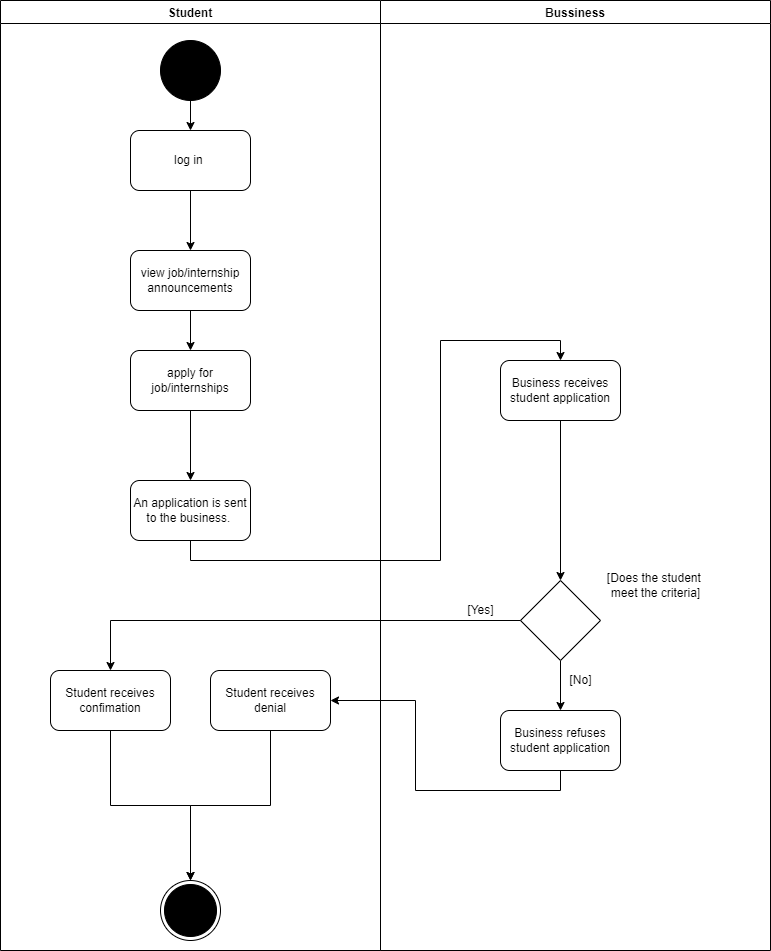

The diagram above was exported from draw.io. Its source (the exported page's mxGraphModel, read from the mxfile embedded in the PNG):
<mxGraphModel dx="868" dy="425" grid="1" gridSize="10" guides="1" tooltips="1" connect="1" arrows="1" fold="1" page="1" pageScale="1" pageWidth="850" pageHeight="1100" math="0" shadow="0">
  <root>
    <mxCell id="0" />
    <mxCell id="1" parent="0" />
    <mxCell id="Iroi8bvaLcXq9uRC4Wht-1" value="Bussiness" style="swimlane;" vertex="1" parent="1">
      <mxGeometry x="490" y="90" width="390" height="950" as="geometry" />
    </mxCell>
    <mxCell id="gNzX6g80z3W7wz2r-tCE-2" style="edgeStyle=orthogonalEdgeStyle;rounded=0;orthogonalLoop=1;jettySize=auto;html=1;exitX=0.5;exitY=1;exitDx=0;exitDy=0;entryX=0.5;entryY=0;entryDx=0;entryDy=0;fontSize=12;" edge="1" parent="Iroi8bvaLcXq9uRC4Wht-1" source="ltQbpJxaKqM-opLbOLb7-21" target="gNzX6g80z3W7wz2r-tCE-1">
      <mxGeometry relative="1" as="geometry" />
    </mxCell>
    <mxCell id="ltQbpJxaKqM-opLbOLb7-21" value="&lt;font style=&quot;font-size: 12px;&quot;&gt;&lt;b id=&quot;docs-internal-guid-898541b7-7fff-7ad0-9a8c-5556054322bf&quot; style=&quot;font-weight:normal;&quot;&gt;&lt;span style=&quot;font-family: Arial; color: rgb(0, 0, 0); background-color: transparent; font-weight: 400; font-style: normal; font-variant: normal; text-decoration: none; vertical-align: baseline;&quot;&gt;Business receives student application&lt;/span&gt;&lt;/b&gt;&lt;br&gt;&lt;/font&gt;" style="rounded=1;whiteSpace=wrap;html=1;fillColor=#FFFFFF;" vertex="1" parent="Iroi8bvaLcXq9uRC4Wht-1">
      <mxGeometry x="120" y="360" width="120" height="60" as="geometry" />
    </mxCell>
    <mxCell id="qgMrkSrzpli_08vSLhJb-5" style="edgeStyle=orthogonalEdgeStyle;rounded=0;orthogonalLoop=1;jettySize=auto;html=1;exitX=0.5;exitY=1;exitDx=0;exitDy=0;entryX=0.5;entryY=0;entryDx=0;entryDy=0;fontSize=12;" edge="1" parent="Iroi8bvaLcXq9uRC4Wht-1" source="gNzX6g80z3W7wz2r-tCE-1" target="qgMrkSrzpli_08vSLhJb-4">
      <mxGeometry relative="1" as="geometry" />
    </mxCell>
    <mxCell id="gNzX6g80z3W7wz2r-tCE-1" value="" style="rhombus;whiteSpace=wrap;html=1;" vertex="1" parent="Iroi8bvaLcXq9uRC4Wht-1">
      <mxGeometry x="140" y="580" width="80" height="80" as="geometry" />
    </mxCell>
    <mxCell id="MDNbvDtgobfpxpyNwAWM-1" value="&lt;span style=&quot;&quot;&gt;[Does the student &lt;br&gt;meet the criteria]&lt;/span&gt;" style="text;html=1;align=center;verticalAlign=middle;resizable=0;points=[];autosize=1;strokeColor=none;fillColor=none;" vertex="1" parent="Iroi8bvaLcXq9uRC4Wht-1">
      <mxGeometry x="220" y="570" width="110" height="30" as="geometry" />
    </mxCell>
    <mxCell id="qgMrkSrzpli_08vSLhJb-1" value="[Yes]" style="text;html=1;align=center;verticalAlign=middle;resizable=0;points=[];autosize=1;strokeColor=none;fillColor=none;" vertex="1" parent="Iroi8bvaLcXq9uRC4Wht-1">
      <mxGeometry x="80" y="600" width="40" height="20" as="geometry" />
    </mxCell>
    <mxCell id="qgMrkSrzpli_08vSLhJb-4" value="&lt;font style=&quot;font-size: 12px;&quot;&gt;&lt;b id=&quot;docs-internal-guid-898541b7-7fff-7ad0-9a8c-5556054322bf&quot; style=&quot;font-weight:normal;&quot;&gt;&lt;span style=&quot;font-family: Arial; color: rgb(0, 0, 0); background-color: transparent; font-weight: 400; font-style: normal; font-variant: normal; text-decoration: none; vertical-align: baseline;&quot;&gt;Business refuses student application&lt;/span&gt;&lt;/b&gt;&lt;br&gt;&lt;/font&gt;" style="rounded=1;whiteSpace=wrap;html=1;fillColor=#FFFFFF;" vertex="1" parent="Iroi8bvaLcXq9uRC4Wht-1">
      <mxGeometry x="120" y="710" width="120" height="60" as="geometry" />
    </mxCell>
    <mxCell id="qgMrkSrzpli_08vSLhJb-6" value="[No]" style="text;html=1;align=center;verticalAlign=middle;resizable=0;points=[];autosize=1;strokeColor=none;fillColor=none;" vertex="1" parent="Iroi8bvaLcXq9uRC4Wht-1">
      <mxGeometry x="180" y="670" width="40" height="20" as="geometry" />
    </mxCell>
    <mxCell id="Iroi8bvaLcXq9uRC4Wht-9" value="Student" style="swimlane;" vertex="1" parent="1">
      <mxGeometry x="110" y="90" width="380" height="950" as="geometry" />
    </mxCell>
    <mxCell id="ltQbpJxaKqM-opLbOLb7-1" value="" style="ellipse;whiteSpace=wrap;html=1;aspect=fixed;fillColor=#000000;" vertex="1" parent="Iroi8bvaLcXq9uRC4Wht-9">
      <mxGeometry x="160" y="40" width="60" height="60" as="geometry" />
    </mxCell>
    <mxCell id="ltQbpJxaKqM-opLbOLb7-2" value="" style="endArrow=classic;html=1;rounded=0;exitX=0.5;exitY=1;exitDx=0;exitDy=0;" edge="1" parent="Iroi8bvaLcXq9uRC4Wht-9" source="ltQbpJxaKqM-opLbOLb7-1" target="ltQbpJxaKqM-opLbOLb7-3">
      <mxGeometry width="50" height="50" relative="1" as="geometry">
        <mxPoint x="250" y="330" as="sourcePoint" />
        <mxPoint x="190" y="160" as="targetPoint" />
      </mxGeometry>
    </mxCell>
    <mxCell id="ltQbpJxaKqM-opLbOLb7-18" style="edgeStyle=orthogonalEdgeStyle;rounded=0;orthogonalLoop=1;jettySize=auto;html=1;exitX=0.5;exitY=1;exitDx=0;exitDy=0;entryX=0.5;entryY=0;entryDx=0;entryDy=0;" edge="1" parent="Iroi8bvaLcXq9uRC4Wht-9" source="ltQbpJxaKqM-opLbOLb7-3" target="ltQbpJxaKqM-opLbOLb7-6">
      <mxGeometry relative="1" as="geometry" />
    </mxCell>
    <mxCell id="ltQbpJxaKqM-opLbOLb7-3" value="log in&amp;nbsp;" style="rounded=1;whiteSpace=wrap;html=1;" vertex="1" parent="Iroi8bvaLcXq9uRC4Wht-9">
      <mxGeometry x="130" y="130" width="120" height="60" as="geometry" />
    </mxCell>
    <mxCell id="ltQbpJxaKqM-opLbOLb7-4" value="" style="ellipse;html=1;shape=endState;fillColor=#000000;strokeColor=#000000;direction=west;" vertex="1" parent="Iroi8bvaLcXq9uRC4Wht-9">
      <mxGeometry x="160" y="880" width="60" height="60" as="geometry" />
    </mxCell>
    <mxCell id="ltQbpJxaKqM-opLbOLb7-19" style="edgeStyle=orthogonalEdgeStyle;rounded=0;orthogonalLoop=1;jettySize=auto;html=1;exitX=0.5;exitY=1;exitDx=0;exitDy=0;entryX=0.5;entryY=0;entryDx=0;entryDy=0;" edge="1" parent="Iroi8bvaLcXq9uRC4Wht-9" source="ltQbpJxaKqM-opLbOLb7-6" target="ltQbpJxaKqM-opLbOLb7-9">
      <mxGeometry relative="1" as="geometry" />
    </mxCell>
    <mxCell id="ltQbpJxaKqM-opLbOLb7-6" value="view job/internship announcements" style="rounded=1;whiteSpace=wrap;html=1;fillColor=#FFFFFF;" vertex="1" parent="Iroi8bvaLcXq9uRC4Wht-9">
      <mxGeometry x="130" y="250" width="120" height="60" as="geometry" />
    </mxCell>
    <mxCell id="y0eN3Z7FLwf62gCS_EqQ-1" style="edgeStyle=orthogonalEdgeStyle;rounded=0;orthogonalLoop=1;jettySize=auto;html=1;exitX=0.5;exitY=1;exitDx=0;exitDy=0;fontSize=12;" edge="1" parent="Iroi8bvaLcXq9uRC4Wht-9" source="ltQbpJxaKqM-opLbOLb7-9" target="ltQbpJxaKqM-opLbOLb7-20">
      <mxGeometry relative="1" as="geometry" />
    </mxCell>
    <mxCell id="ltQbpJxaKqM-opLbOLb7-9" value="apply for job/internships" style="rounded=1;whiteSpace=wrap;html=1;fillColor=#FFFFFF;" vertex="1" parent="Iroi8bvaLcXq9uRC4Wht-9">
      <mxGeometry x="130" y="350" width="120" height="60" as="geometry" />
    </mxCell>
    <mxCell id="ltQbpJxaKqM-opLbOLb7-20" value="&lt;font style=&quot;font-size: 12px;&quot;&gt;&lt;b id=&quot;docs-internal-guid-898541b7-7fff-7ad0-9a8c-5556054322bf&quot; style=&quot;font-weight:normal;&quot;&gt;&lt;span style=&quot;font-family: Arial; color: rgb(0, 0, 0); background-color: transparent; font-weight: 400; font-style: normal; font-variant: normal; text-decoration: none; vertical-align: baseline;&quot;&gt;An application is sent to the business. &lt;/span&gt;&lt;/b&gt;&lt;br&gt;&lt;/font&gt;" style="rounded=1;whiteSpace=wrap;html=1;fillColor=#FFFFFF;" vertex="1" parent="Iroi8bvaLcXq9uRC4Wht-9">
      <mxGeometry x="130" y="480" width="120" height="60" as="geometry" />
    </mxCell>
    <mxCell id="MDNbvDtgobfpxpyNwAWM-5" style="edgeStyle=orthogonalEdgeStyle;rounded=0;orthogonalLoop=1;jettySize=auto;html=1;exitX=0.5;exitY=1;exitDx=0;exitDy=0;entryX=0.5;entryY=1;entryDx=0;entryDy=0;fontSize=12;" edge="1" parent="Iroi8bvaLcXq9uRC4Wht-9" source="MDNbvDtgobfpxpyNwAWM-3" target="ltQbpJxaKqM-opLbOLb7-4">
      <mxGeometry relative="1" as="geometry" />
    </mxCell>
    <mxCell id="MDNbvDtgobfpxpyNwAWM-3" value="&lt;font style=&quot;font-size: 12px;&quot;&gt;&lt;b id=&quot;docs-internal-guid-898541b7-7fff-7ad0-9a8c-5556054322bf&quot; style=&quot;font-weight:normal;&quot;&gt;&lt;span style=&quot;font-family: Arial; color: rgb(0, 0, 0); background-color: transparent; font-weight: 400; font-style: normal; font-variant: normal; text-decoration: none; vertical-align: baseline;&quot;&gt;Student receives confimation&lt;/span&gt;&lt;/b&gt;&lt;br&gt;&lt;/font&gt;" style="rounded=1;whiteSpace=wrap;html=1;fillColor=#FFFFFF;" vertex="1" parent="Iroi8bvaLcXq9uRC4Wht-9">
      <mxGeometry x="50" y="670" width="120" height="60" as="geometry" />
    </mxCell>
    <mxCell id="qgMrkSrzpli_08vSLhJb-7" value="&lt;font style=&quot;font-size: 12px;&quot;&gt;&lt;b id=&quot;docs-internal-guid-898541b7-7fff-7ad0-9a8c-5556054322bf&quot; style=&quot;font-weight:normal;&quot;&gt;&lt;span style=&quot;font-family: Arial; color: rgb(0, 0, 0); background-color: transparent; font-weight: 400; font-style: normal; font-variant: normal; text-decoration: none; vertical-align: baseline;&quot;&gt;Student receives&lt;br&gt;&lt;/span&gt;&lt;/b&gt;denial&lt;br&gt;&lt;/font&gt;" style="rounded=1;whiteSpace=wrap;html=1;fillColor=#FFFFFF;" vertex="1" parent="Iroi8bvaLcXq9uRC4Wht-9">
      <mxGeometry x="210" y="670" width="120" height="60" as="geometry" />
    </mxCell>
    <mxCell id="y0eN3Z7FLwf62gCS_EqQ-2" style="edgeStyle=orthogonalEdgeStyle;rounded=0;orthogonalLoop=1;jettySize=auto;html=1;exitX=0.5;exitY=1;exitDx=0;exitDy=0;entryX=0.5;entryY=0;entryDx=0;entryDy=0;fontSize=12;" edge="1" parent="1" source="ltQbpJxaKqM-opLbOLb7-20" target="ltQbpJxaKqM-opLbOLb7-21">
      <mxGeometry relative="1" as="geometry">
        <Array as="points">
          <mxPoint x="300" y="650" />
          <mxPoint x="550" y="650" />
          <mxPoint x="550" y="430" />
          <mxPoint x="670" y="430" />
        </Array>
      </mxGeometry>
    </mxCell>
    <mxCell id="MDNbvDtgobfpxpyNwAWM-4" style="edgeStyle=orthogonalEdgeStyle;rounded=0;orthogonalLoop=1;jettySize=auto;html=1;exitX=0;exitY=0.5;exitDx=0;exitDy=0;entryX=0.5;entryY=0;entryDx=0;entryDy=0;fontSize=12;" edge="1" parent="1" source="gNzX6g80z3W7wz2r-tCE-1" target="MDNbvDtgobfpxpyNwAWM-3">
      <mxGeometry relative="1" as="geometry" />
    </mxCell>
    <mxCell id="qgMrkSrzpli_08vSLhJb-8" style="edgeStyle=orthogonalEdgeStyle;rounded=0;orthogonalLoop=1;jettySize=auto;html=1;exitX=0.5;exitY=1;exitDx=0;exitDy=0;entryX=1;entryY=0.5;entryDx=0;entryDy=0;fontSize=12;" edge="1" parent="1" source="qgMrkSrzpli_08vSLhJb-4" target="qgMrkSrzpli_08vSLhJb-7">
      <mxGeometry relative="1" as="geometry" />
    </mxCell>
    <mxCell id="qgMrkSrzpli_08vSLhJb-9" style="edgeStyle=orthogonalEdgeStyle;rounded=0;orthogonalLoop=1;jettySize=auto;html=1;exitX=0.5;exitY=1;exitDx=0;exitDy=0;fontSize=12;" edge="1" parent="1" source="qgMrkSrzpli_08vSLhJb-7">
      <mxGeometry relative="1" as="geometry">
        <mxPoint x="300" y="970" as="targetPoint" />
      </mxGeometry>
    </mxCell>
  </root>
</mxGraphModel>